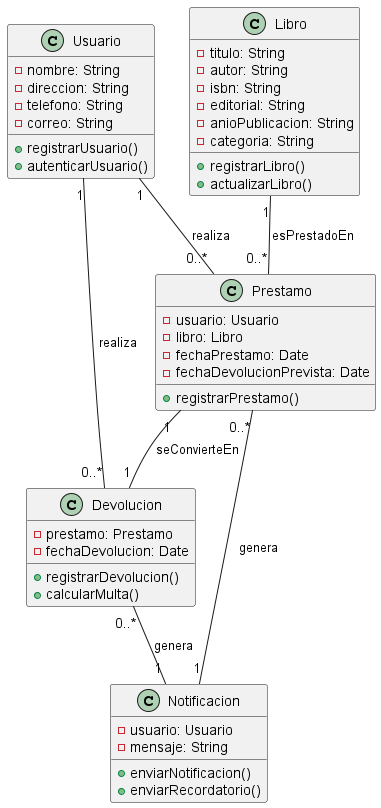

The diagram above was rendered by PlantUML. Its source (embedded in the PNG):
@startuml

' Definición de clases

class Usuario {
  - nombre: String
  - direccion: String
  - telefono: String
  - correo: String
  + registrarUsuario()
  + autenticarUsuario()
}

class Libro {
  - titulo: String
  - autor: String
  - isbn: String
  - editorial: String
  - anioPublicacion: String
  - categoria: String
  + registrarLibro()
  + actualizarLibro()
}

class Prestamo {
  - usuario: Usuario
  - libro: Libro
  - fechaPrestamo: Date
  - fechaDevolucionPrevista: Date
  + registrarPrestamo()
}

class Devolucion {
  - prestamo: Prestamo
  - fechaDevolucion: Date
  + registrarDevolucion()
  + calcularMulta()
}

class Notificacion {
  - usuario: Usuario
  - mensaje: String
  + enviarNotificacion()
  + enviarRecordatorio()
}

' Relación entre las clases

Usuario "1" -- "0..*" Prestamo : realiza
Usuario "1" -- "0..*" Devolucion : realiza
Libro "1" -- "0..*" Prestamo : esPrestadoEn
Prestamo "1" -- "1" Devolucion : seConvierteEn
Prestamo "0..*" -- "1" Notificacion : genera
Devolucion "0..*" -- "1" Notificacion : genera

@enduml